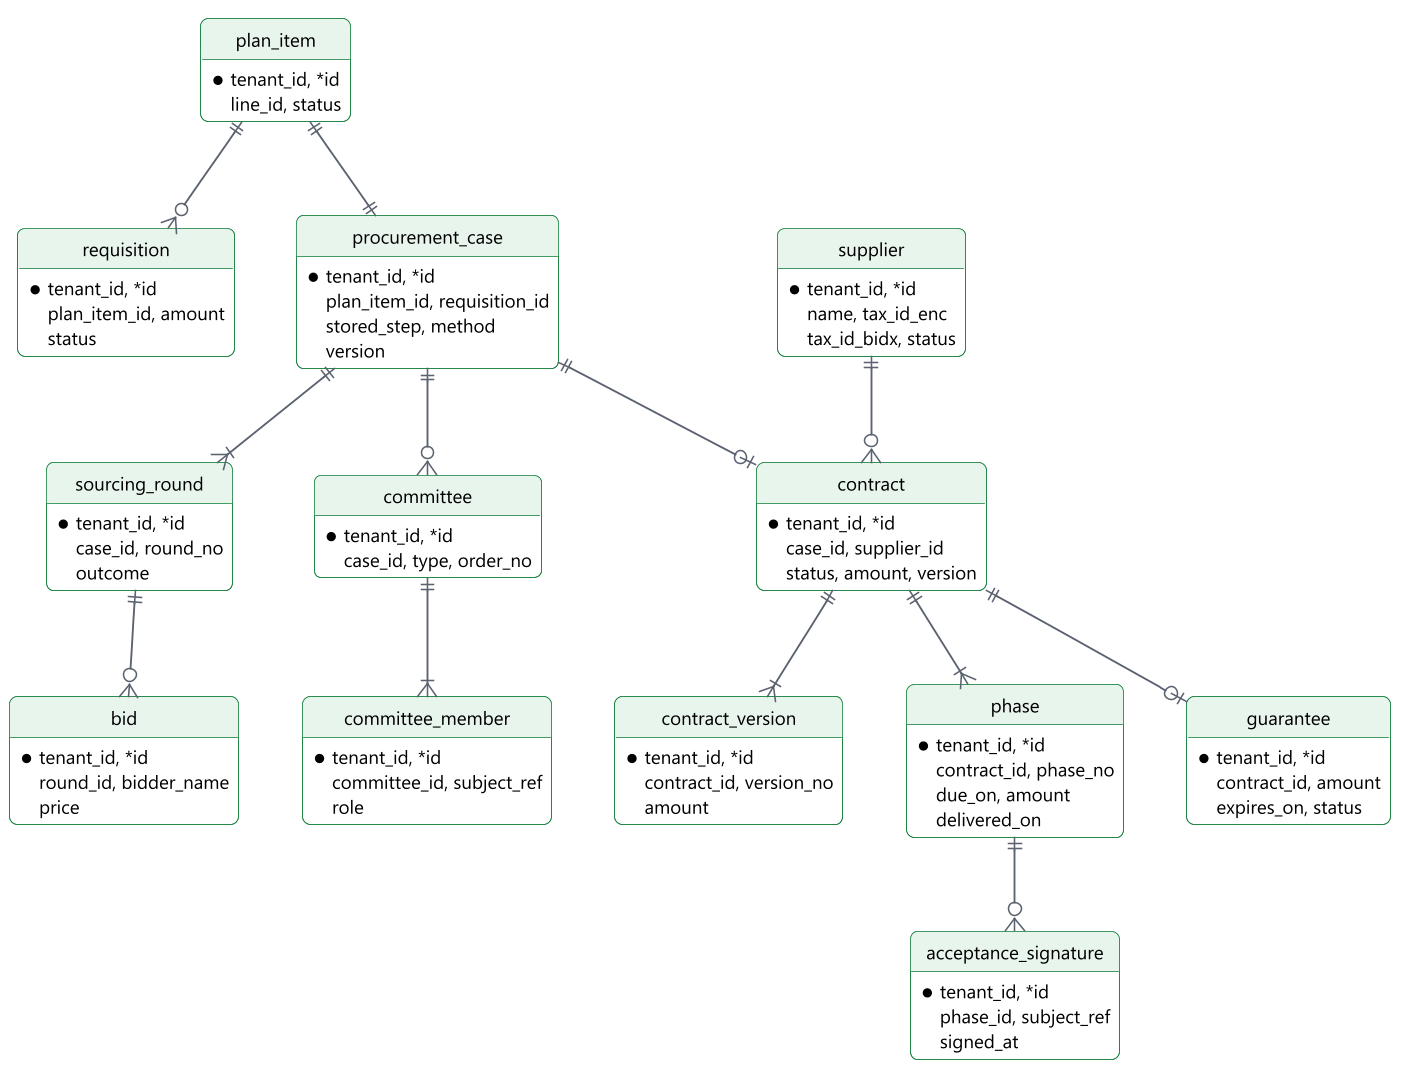

The diagram above was rendered by PlantUML. Its source (embedded in the PNG):
@startuml
!include include/common.puml
' title.th: ตารางหลักของ procurement (ข้อเสนอ)
' title.en: Core procurement tables (proposal)
' desc.th: ตารางหลักทุกตารางมี tenant_id แผนและใบขอเชื่อมกับแฟ้ม แฟ้มมีรอบ ข้อเสนอ และคำสั่งแต่งตั้ง สัญญาเชื่อมกับแฟ้มและผู้ขาย และมีงวด ลายมือชื่อ ฉบับ และหลักประกัน ตารางอื่นอยู่ในตารางข้อมูล
' desc.en: Every core table has tenant_id. Plan items and requisitions link to the case. A case has rounds, bids and committee orders. A contract links to the case and the supplier and has phases, signatures, versions and a guarantee. Other tables are listed in the data tables.
skinparam nodesep 40
skinparam ranksep 60
skinparam defaultTextAlignment left
hide circle
hide empty methods
entity plan_item {
  *tenant_id, *id
  line_id, status
}
entity requisition {
  *tenant_id, *id
  plan_item_id, amount
  status
}
entity procurement_case {
  *tenant_id, *id
  plan_item_id, requisition_id
  stored_step, method
  version
}
entity sourcing_round {
  *tenant_id, *id
  case_id, round_no
  outcome
}
entity bid {
  *tenant_id, *id
  round_id, bidder_name
  price
}
entity committee {
  *tenant_id, *id
  case_id, type, order_no
}
entity committee_member {
  *tenant_id, *id
  committee_id, subject_ref
  role
}
entity supplier {
  *tenant_id, *id
  name, tax_id_enc
  tax_id_bidx, status
}
entity contract {
  *tenant_id, *id
  case_id, supplier_id
  status, amount, version
}
entity contract_version {
  *tenant_id, *id
  contract_id, version_no
  amount
}
entity phase {
  *tenant_id, *id
  contract_id, phase_no
  due_on, amount
  delivered_on
}
entity acceptance_signature {
  *tenant_id, *id
  phase_id, subject_ref
  signed_at
}
entity guarantee {
  *tenant_id, *id
  contract_id, amount
  expires_on, status
}
plan_item ||--o{ requisition
plan_item ||--|| procurement_case
procurement_case ||--|{ sourcing_round
procurement_case ||--o{ committee
committee ||--|{ committee_member
sourcing_round ||--o{ bid
procurement_case ||--o| contract
supplier ||--o{ contract
contract ||--|{ contract_version
contract ||--|{ phase
contract ||--o| guarantee
phase ||--o{ acceptance_signature
@enduml